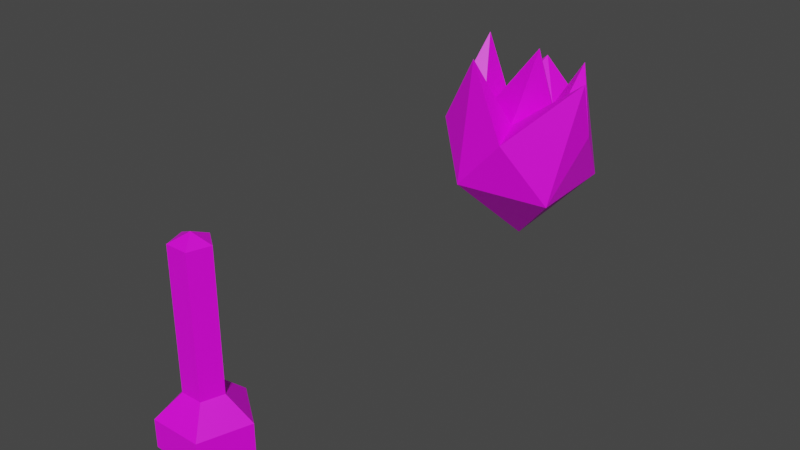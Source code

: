 # Source: heat_surge.blend  (saved by Blender 2.92.15; exported with 4.5.12 LTS)
import bpy
from mathutils import Matrix  # noqa: F401  (used for matrix-valued properties, if any)

bpy.ops.wm.read_factory_settings(use_empty=True)
scene = bpy.context.scene
scene.name = 'Scene'

# ---- collections
col_collection = bpy.data.collections.new('Collection'); scene.collection.children.link(col_collection)

# ---- images (referenced by path relative to the original .blend; pixels are not part of the script)
import os
ASSET_DIR = os.environ.get("B2B_ASSET_DIR", "")  # directory of the original .blend (textures are referenced by path, not embedded)
HERE = os.path.dirname(os.path.abspath(__file__))  # packed textures are extracted next to this script under _unpacked/

def load_image(name, relpath, width, height, colorspace="sRGB"):
    """Load a texture the original file referenced (path relative to the .blend, or extracted next to this script)."""
    p = next((c for c in (os.path.join(HERE, relpath), os.path.join(ASSET_DIR, relpath)) if relpath and os.path.exists(c)), "")
    if p:
        img = bpy.data.images.load(p, check_existing=True)
        img.name = name
    else:  # same state as the original file: an image datablock whose file is absent (Cycles renders it pink)
        img = bpy.data.images.new(name, width, height)
        img.source = "FILE"
        img.filepath = "//" + (relpath or name)
    img.colorspace_settings.name = colorspace
    return img
img_palette_png = load_image('palette.png', 'palette.png', 1024, 1024, 'sRGB')

# ---- materials (node trees are filled in below, after node groups)
mat_material_001 = bpy.data.materials.new('Material.001')
mat_material_001.use_transparent_shadow = False

# ---- material node trees
mat_material_001.use_nodes = True; mat_material_001.node_tree.nodes.clear()
_N = mat_material_001.node_tree.nodes; _L = mat_material_001.node_tree.links
n0 = _N.new('ShaderNodeBsdfPrincipled'); n0.name = 'Principled BSDF'; n0.location = (10, 300)
n0.distribution = 'GGX'
n0.subsurface_method = 'BURLEY'
n0.inputs[3].default_value = 1.45
n0.inputs[27].default_value = (0.0, 0.0, 0.0, 1.0)
n0.inputs[28].default_value = 1.0
n1 = _N.new('ShaderNodeOutputMaterial'); n1.name = 'Material Output'; n1.location = (300, 300)
n2 = _N.new('ShaderNodeTexImage'); n2.name = 'Image Texture'; n2.location = (-310, 221)
n2.image = img_palette_png
n2.interpolation = 'Closest'
_L.new(n0.outputs[0], n1.inputs[0])
_L.new(n2.outputs[0], n0.inputs[0])
n1.is_active_output = True

# ---- world
world_world = bpy.data.worlds.new('World'); scene.world = world_world
world_world.use_nodes = True; world_world.node_tree.nodes.clear()
_N = world_world.node_tree.nodes; _L = world_world.node_tree.links
n0 = _N.new('ShaderNodeOutputWorld'); n0.name = 'World Output'; n0.location = (300, 300)
n1 = _N.new('ShaderNodeBackground'); n1.name = 'Background'; n1.location = (10, 300)
n1.inputs[0].default_value = (0.05088, 0.05088, 0.05088, 1.0)
_L.new(n1.outputs[0], n0.inputs[0])
n0.is_active_output = True
world_world.color = (0.05088, 0.05088, 0.05088)
world_world.use_sun_shadow = False
world_world.sun_shadow_jitter_overblur = 0.0

# ---- meshes
me_icosphere = bpy.data.meshes.new('Icosphere')
me_icosphere.from_pydata([(0.0, 0.0, 0.0), (0.3415, -0.2618, 0.3677), (-0.1633, -0.4243, 0.4215), (-0.4528, 0.001032, 0.3921), (-0.1629, 0.4096, 0.4191), (0.3415, 0.2639, 0.397), (0.1179, -0.4243, 0.7365), (-0.3821, -0.2618, 0.7365), (-0.3821, 0.2639, 0.7365), (0.1179, 0.4264, 0.7365), (0.427, 0.001032, 0.7365), (0.1573, -0.1372, 1.231), (0.4487, -0.123, 1.086), (-0.135, -0.3431, 1.161), (-0.3189, 0.0716, 1.181), (-0.1058, 0.3714, 1.008), (0.2725, 0.1605, 1.1), (0.04884, -0.2116, 0.7747), (0.2034, 0.001032, 0.7747), (-0.2012, -0.1304, 0.7747), (-0.2012, 0.1325, 0.7747), (0.04884, 0.2137, 0.7747)], [], [(0, 1, 2), (1, 0, 5), (0, 2, 3), (0, 3, 4), (0, 4, 5), (1, 5, 10), (2, 1, 6), (3, 2, 7), (4, 3, 8), (5, 4, 9), (1, 10, 12, 6), (2, 6, 13, 7), (3, 7, 14, 8), (4, 8, 15, 9), (5, 9, 16, 10), (6, 12, 17), (7, 13, 19), (8, 14, 20), (9, 15, 21), (10, 16, 18), (18, 21, 11), (18, 16, 21), (16, 9, 21), (21, 20, 11), (21, 15, 20), (15, 8, 20), (20, 19, 11), (20, 14, 19), (14, 7, 19), (19, 17, 11), (19, 13, 17), (13, 6, 17), (17, 18, 11), (17, 12, 18), (12, 10, 18)])
_uv = me_icosphere.uv_layers.new(name='UVMap')
_uv.uv.foreach_set('vector', [0.3326, 0.7012, 0.3326, 0.7012, 0.3326, 0.7012, 0.3326, 0.7012, 0.3326, 0.7012, 0.3326, 0.7012, 0.3326, 0.7012, 0.3326, 0.7012, 0.3326, 0.7012, 0.3326, 0.7012, 0.3326, 0.7012, 0.3326, 0.7012, 0.3326, 0.7012, 0.3326, 0.7012, 0.3326, 0.7012, 0.4442, 0.571, 0.4442, 0.571, 0.4442, 0.571, 0.4442, 0.571, 0.4442, 0.571, 0.4442, 0.571, 0.4442, 0.571, 0.4442, 0.571, 0.4442, 0.571, 0.4442, 0.571, 0.4442, 0.571, 0.4442, 0.571, 0.4442, 0.571, 0.4442, 0.571, 0.4442, 0.571, 0.4442, 0.571, 0.4442, 0.571, 0.4442, 0.571, 0.4442, 0.571, 0.4442, 0.571, 0.4442, 0.571, 0.4442, 0.571, 0.4442, 0.571, 0.4442, 0.571, 0.4442, 0.571, 0.4442, 0.571, 0.4442, 0.571, 0.4442, 0.571, 0.4442, 0.571, 0.4442, 0.571, 0.4442, 0.571, 0.4442, 0.571, 0.4442, 0.571, 0.4442, 0.571, 0.4442, 0.571, 0.3202, 0.5834, 0.3202, 0.5834, 0.3202, 0.5834, 0.3202, 0.5834, 0.3202, 0.5834, 0.3202, 0.5834, 0.3202, 0.5834, 0.3202, 0.5834, 0.3202, 0.5834, 0.3202, 0.5834, 0.3202, 0.5834, 0.3202, 0.5834, 0.3202, 0.5834, 0.3202, 0.5834, 0.3202, 0.5834, 0.4442, 0.571, 0.4442, 0.571, 0.4442, 0.571, 0.2024, 0.571, 0.2024, 0.571, 0.2024, 0.571, 0.3202, 0.5834, 0.3202, 0.5834, 0.3202, 0.5834, 0.2024, 0.571, 0.2024, 0.571, 0.2024, 0.571, 0.2024, 0.571, 0.2024, 0.571, 0.2024, 0.571, 0.3202, 0.5834, 0.3202, 0.5834, 0.3202, 0.5834, 0.2024, 0.571, 0.2024, 0.571, 0.2024, 0.571, 0.2024, 0.571, 0.2024, 0.571, 0.2024, 0.571, 0.3202, 0.5834, 0.3202, 0.5834, 0.3202, 0.5834, 0.2024, 0.571, 0.2024, 0.571, 0.2024, 0.571, 0.2024, 0.571, 0.2024, 0.571, 0.2024, 0.571, 0.3202, 0.5834, 0.3202, 0.5834, 0.3202, 0.5834, 0.2024, 0.571, 0.2024, 0.571, 0.2024, 0.571, 0.2024, 0.571, 0.2024, 0.571, 0.2024, 0.571, 0.3202, 0.5834, 0.3202, 0.5834, 0.3202, 0.5834])
me_icosphere.materials.append(mat_material_001)
me_icosphere.use_remesh_fix_poles = True
me_icosphere.use_remesh_preserve_attributes = False
me_icosphere.use_mirror_vertex_groups = False
me_icosphere.update()
me_sphere = bpy.data.meshes.new('Sphere')
me_sphere.from_pydata([(-1.924e-08, 0.2057, 0.4045), (-1.355e-08, 0.4755, 0.1545), (-1.355e-08, 0.4755, -0.1545), (-1.355e-08, 0.2939, -0.4045), (0.1957, 0.06357, 0.4045), (0.4523, 0.1469, 0.1545), (0.4523, 0.1469, -0.1545), (0.2795, 0.09082, -0.4045), (0.1209, -0.1664, 0.4045), (0.2795, -0.3847, 0.1545), (0.2795, -0.3847, -0.1545), (0.1727, -0.2378, -0.4045), (-1.355e-08, -8.164e-08, -0.5), (-0.1209, -0.1664, 0.4045), (-0.2795, -0.3847, 0.1545), (-0.2795, -0.3847, -0.1545), (-0.1727, -0.2378, -0.4045), (-0.1957, 0.06357, 0.4045), (-0.4523, 0.1469, 0.1545), (-0.4523, 0.1469, -0.1545), (-0.2795, 0.09082, -0.4045), (-2.261e-08, 0.2057, 1.905), (0.1957, 0.06357, 1.905), (0.1209, -0.1664, 1.905), (-4.059e-08, -1.153e-07, 2.0), (-0.1209, -0.1664, 1.905), (-0.1957, 0.06357, 1.905), (-2.092e-08, 0.2057, 1.155), (0.1209, -0.1664, 1.155), (0.1957, 0.06357, 1.155), (-0.1957, 0.06357, 1.155), (-0.1209, -0.1664, 1.155)], [], [(1, 0, 4, 5), (12, 3, 7), (2, 1, 5, 6), (31, 28, 23, 25), (3, 2, 6, 7), (7, 6, 10, 11), (5, 4, 8, 9), (12, 7, 11), (6, 5, 9, 10), (29, 27, 21, 22), (11, 10, 15, 16), (9, 8, 13, 14), (12, 11, 16), (10, 9, 14, 15), (27, 30, 26, 21), (16, 15, 19, 20), (14, 13, 17, 18), (12, 16, 20), (15, 14, 18, 19), (28, 29, 22, 23), (20, 19, 2, 3), (18, 17, 0, 1), (12, 20, 3), (19, 18, 1, 2), (30, 31, 25, 26), (21, 24, 22), (22, 24, 23), (23, 24, 25), (25, 24, 26), (26, 24, 21), (17, 13, 31, 30), (8, 4, 29, 28), (0, 17, 30, 27), (4, 0, 27, 29), (13, 8, 28, 31)])
_uv = me_sphere.uv_layers.new(name='UVMap')
_uv.uv.foreach_set('vector', [0.3277, 0.7002, 0.3277, 0.7002, 0.3277, 0.7002, 0.3277, 0.7002, 0.3277, 0.7002, 0.3277, 0.7002, 0.3277, 0.7002, 0.3277, 0.7002, 0.3277, 0.7002, 0.3277, 0.7002, 0.3277, 0.7002, 0.08659, 0.2061, 0.08659, 0.2061, 0.08659, 0.2061, 0.08659, 0.2061, 0.3277, 0.7002, 0.3277, 0.7002, 0.3277, 0.7002, 0.3277, 0.7002, 0.3277, 0.7002, 0.3277, 0.7002, 0.3277, 0.7002, 0.3277, 0.7002, 0.3277, 0.7002, 0.3277, 0.7002, 0.3277, 0.7002, 0.3277, 0.7002, 0.3277, 0.7002, 0.3277, 0.7002, 0.3277, 0.7002, 0.3277, 0.7002, 0.3277, 0.7002, 0.3277, 0.7002, 0.3277, 0.7002, 0.08659, 0.2061, 0.08659, 0.2061, 0.08659, 0.2061, 0.08659, 0.2061, 0.3277, 0.7002, 0.3277, 0.7002, 0.3277, 0.7002, 0.3277, 0.7002, 0.3277, 0.7002, 0.3277, 0.7002, 0.3277, 0.7002, 0.3277, 0.7002, 0.3277, 0.7002, 0.3277, 0.7002, 0.3277, 0.7002, 0.3277, 0.7002, 0.3277, 0.7002, 0.3277, 0.7002, 0.3277, 0.7002, 0.08659, 0.2061, 0.08659, 0.2061, 0.08659, 0.2061, 0.08659, 0.2061, 0.3277, 0.7002, 0.3277, 0.7002, 0.3277, 0.7002, 0.3277, 0.7002, 0.3277, 0.7002, 0.3277, 0.7002, 0.3277, 0.7002, 0.3277, 0.7002, 0.3277, 0.7002, 0.3277, 0.7002, 0.3277, 0.7002, 0.3277, 0.7002, 0.3277, 0.7002, 0.3277, 0.7002, 0.3277, 0.7002, 0.08659, 0.2061, 0.08659, 0.2061, 0.08659, 0.2061, 0.08659, 0.2061, 0.3277, 0.7002, 0.3277, 0.7002, 0.3277, 0.7002, 0.3277, 0.7002, 0.3277, 0.7002, 0.3277, 0.7002, 0.3277, 0.7002, 0.3277, 0.7002, 0.3277, 0.7002, 0.3277, 0.7002, 0.3277, 0.7002, 0.3277, 0.7002, 0.3277, 0.7002, 0.3277, 0.7002, 0.3277, 0.7002, 0.08659, 0.2061, 0.08659, 0.2061, 0.08659, 0.2061, 0.08659, 0.2061, 0.08659, 0.2061, 0.08659, 0.2061, 0.08659, 0.2061, 0.08659, 0.2061, 0.08659, 0.2061, 0.08659, 0.2061, 0.08659, 0.2061, 0.08659, 0.2061, 0.08659, 0.2061, 0.08659, 0.2061, 0.08659, 0.2061, 0.08659, 0.2061, 0.08659, 0.2061, 0.08659, 0.2061, 0.08659, 0.2061, 0.05706, 0.6736, 0.05706, 0.6736, 0.05706, 0.6736, 0.05706, 0.6736, 0.05706, 0.6736, 0.05706, 0.6736, 0.05706, 0.6736, 0.05706, 0.6736, 0.05706, 0.6736, 0.05706, 0.6736, 0.05706, 0.6736, 0.05706, 0.6736, 0.05706, 0.6736, 0.05706, 0.6736, 0.05706, 0.6736, 0.05706, 0.6736, 0.05706, 0.6736, 0.05706, 0.6736, 0.05706, 0.6736, 0.05706, 0.6736])
me_sphere.materials.append(mat_material_001)
me_sphere.use_remesh_fix_poles = True
me_sphere.use_remesh_preserve_attributes = False
me_sphere.use_mirror_vertex_groups = False
me_sphere.update()

# ---- objects
ob_icosphere = bpy.data.objects.new('Icosphere', me_icosphere)
ob_sphere = bpy.data.objects.new('Sphere', me_sphere)

# ---- transforms, parenting, visibility, modifiers, constraints
ob_icosphere.location = (0.0, 2.0, 0.0)
ob_icosphere.scale = (0.8, 0.8, 0.8)
ob_icosphere.lineart.crease_threshold = 0.0
_m = ob_icosphere.modifiers.new('Triangulate', 'TRIANGULATE')
_m.quad_method = 'FIXED'
ob_sphere.location = (0.0, 0.0, 0.0)
ob_sphere.scale = (0.4, 0.4, 0.4)
ob_sphere.lineart.crease_threshold = 0.0
_m = ob_sphere.modifiers.new('Triangulate', 'TRIANGULATE')

# ---- collection membership
col_collection.objects.link(ob_icosphere)
col_collection.objects.link(ob_sphere)

# ---- scene / render settings (as saved in the file)
scene.frame_start = 1; scene.frame_end = 250; scene.frame_set(1)
scene.render.engine = 'BLENDER_EEVEE_NEXT'
scene.cycles.use_denoising = False
scene.cycles.samples = 128
scene.cycles.sampling_pattern = 'TABULATED_SOBOL'
scene.cycles.use_adaptive_sampling = False
scene.cycles.use_light_tree = False
scene.view_settings.view_transform = 'Filmic'
bpy.context.view_layer.update()

# ---- added for rendering (the .blend has no active camera and no usable light): camera, sun
cam_auto = bpy.data.cameras.new('AutoCamera')
cam_auto.lens = 50.0
cam_auto.sensor_width = 36.0
cam_auto.clip_end = 1000.0
ob_auto_camera = bpy.data.objects.new('AutoCamera', cam_auto)
scene.collection.objects.link(ob_auto_camera)
ob_auto_camera.location = (2.63955, -2.07583, 2.50542)
ob_auto_camera.rotation_euler = (1.09748, -7.21219e-08, 0.694738)
scene.camera = ob_auto_camera
light_auto_sun = bpy.data.lights.new('AutoSun', 'SUN')
light_auto_sun.energy = 3.0
light_auto_sun.angle = 0.0523599
ob_auto_sun = bpy.data.objects.new('AutoSun', light_auto_sun)
scene.collection.objects.link(ob_auto_sun)
ob_auto_sun.rotation_euler = (0.872665, 0.174533, 0.523599)
bpy.context.view_layer.update()
